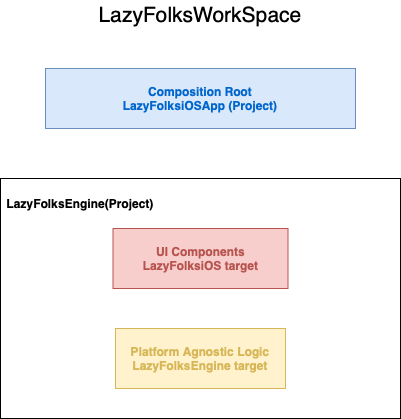

The diagram above was exported from draw.io. Its source (the exported page's mxGraphModel, read from the mxfile embedded in the PNG):
<mxGraphModel dx="1373" dy="772" grid="1" gridSize="10" guides="1" tooltips="1" connect="1" arrows="1" fold="1" page="1" pageScale="1" pageWidth="827" pageHeight="1169" math="0" shadow="0">
  <root>
    <mxCell id="0" />
    <mxCell id="1" parent="0" />
    <mxCell id="ImYQgAKsRlNyO8ESTtnV-2" value="Composition Root&lt;br&gt;LazyFolksiOSApp (Project)" style="rounded=0;whiteSpace=wrap;html=1;fillColor=#dae8fc;strokeColor=#6c8ebf;fontStyle=1;fontColor=#0066CC;" vertex="1" parent="1">
      <mxGeometry x="215" y="120" width="310" height="60" as="geometry" />
    </mxCell>
    <mxCell id="ImYQgAKsRlNyO8ESTtnV-9" value="" style="group" vertex="1" connectable="0" parent="1">
      <mxGeometry x="170" y="230" width="400" height="240" as="geometry" />
    </mxCell>
    <mxCell id="ImYQgAKsRlNyO8ESTtnV-6" value="" style="rounded=0;whiteSpace=wrap;html=1;fontColor=#D6B656;strokeColor=default;fillColor=none;" vertex="1" parent="ImYQgAKsRlNyO8ESTtnV-9">
      <mxGeometry width="400" height="240" as="geometry" />
    </mxCell>
    <mxCell id="ImYQgAKsRlNyO8ESTtnV-3" value="UI Components&lt;br&gt;LazyFolksiOS target" style="rounded=0;whiteSpace=wrap;html=1;fillColor=#f8cecc;strokeColor=#B85450;fontColor=#B85450;fontStyle=1" vertex="1" parent="ImYQgAKsRlNyO8ESTtnV-9">
      <mxGeometry x="112.5" y="50" width="175" height="60" as="geometry" />
    </mxCell>
    <mxCell id="ImYQgAKsRlNyO8ESTtnV-5" value="&lt;font&gt;Platform&amp;nbsp;Agnostic Logic&lt;br&gt;LazyFolksEngine target&lt;br&gt;&lt;/font&gt;" style="rounded=0;whiteSpace=wrap;html=1;strokeColor=#d6b656;fillColor=#fff2cc;fontStyle=1;fontColor=#D6B656;" vertex="1" parent="ImYQgAKsRlNyO8ESTtnV-9">
      <mxGeometry x="115" y="150" width="170" height="60" as="geometry" />
    </mxCell>
    <mxCell id="ImYQgAKsRlNyO8ESTtnV-7" value="LazyFolksEngine(Project)" style="text;html=1;strokeColor=none;fillColor=none;align=center;verticalAlign=middle;whiteSpace=wrap;rounded=0;fontColor=#000000;fontStyle=1" vertex="1" parent="ImYQgAKsRlNyO8ESTtnV-9">
      <mxGeometry x="50" y="10" width="60" height="30" as="geometry" />
    </mxCell>
    <mxCell id="ImYQgAKsRlNyO8ESTtnV-10" value="LazyFolksWorkSpace" style="text;html=1;strokeColor=none;fillColor=none;align=center;verticalAlign=middle;whiteSpace=wrap;rounded=0;fontColor=#000000;fontSize=21;" vertex="1" parent="1">
      <mxGeometry x="340" y="52" width="60" height="30" as="geometry" />
    </mxCell>
  </root>
</mxGraphModel>